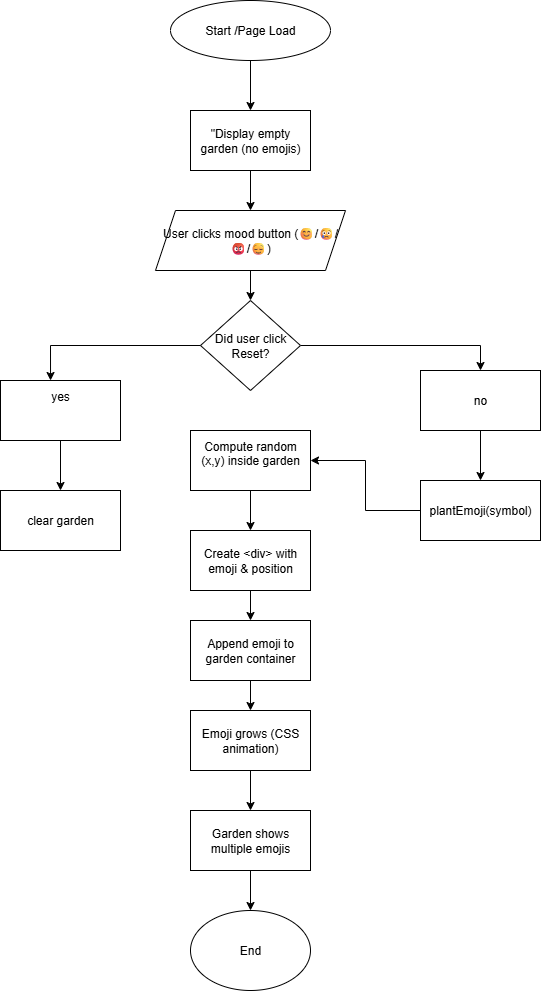

The diagram above was exported from draw.io. Its source (the exported page's mxGraphModel, read from the mxfile embedded in the PNG):
<mxGraphModel dx="1042" dy="527" grid="1" gridSize="10" guides="1" tooltips="1" connect="1" arrows="1" fold="1" page="1" pageScale="1" pageWidth="827" pageHeight="1169" math="0" shadow="0">
  <root>
    <mxCell id="0" />
    <mxCell id="1" parent="0" />
    <mxCell id="PwefYrs3sY3At50xpAlr-15" style="edgeStyle=orthogonalEdgeStyle;rounded=0;orthogonalLoop=1;jettySize=auto;html=1;exitX=0.5;exitY=1;exitDx=0;exitDy=0;" parent="1" source="PwefYrs3sY3At50xpAlr-1" target="PwefYrs3sY3At50xpAlr-2" edge="1">
      <mxGeometry relative="1" as="geometry" />
    </mxCell>
    <mxCell id="PwefYrs3sY3At50xpAlr-1" value="Start /Page Load" style="ellipse;whiteSpace=wrap;html=1;" parent="1" vertex="1">
      <mxGeometry x="300" y="20" width="160" height="60" as="geometry" />
    </mxCell>
    <mxCell id="PwefYrs3sY3At50xpAlr-16" style="edgeStyle=orthogonalEdgeStyle;rounded=0;orthogonalLoop=1;jettySize=auto;html=1;exitX=0.5;exitY=1;exitDx=0;exitDy=0;entryX=0.5;entryY=0;entryDx=0;entryDy=0;" parent="1" source="PwefYrs3sY3At50xpAlr-2" target="PwefYrs3sY3At50xpAlr-3" edge="1">
      <mxGeometry relative="1" as="geometry" />
    </mxCell>
    <mxCell id="PwefYrs3sY3At50xpAlr-2" value="&quot;Display empty garden (no emojis)" style="rounded=0;whiteSpace=wrap;html=1;" parent="1" vertex="1">
      <mxGeometry x="320" y="130" width="120" height="60" as="geometry" />
    </mxCell>
    <mxCell id="PwefYrs3sY3At50xpAlr-17" style="edgeStyle=orthogonalEdgeStyle;rounded=0;orthogonalLoop=1;jettySize=auto;html=1;exitX=0.5;exitY=1;exitDx=0;exitDy=0;entryX=0.5;entryY=0;entryDx=0;entryDy=0;" parent="1" source="PwefYrs3sY3At50xpAlr-3" target="PwefYrs3sY3At50xpAlr-10" edge="1">
      <mxGeometry relative="1" as="geometry" />
    </mxCell>
    <mxCell id="PwefYrs3sY3At50xpAlr-3" value="User clicks mood button (😊/😢/😡/😌)" style="shape=parallelogram;perimeter=parallelogramPerimeter;whiteSpace=wrap;html=1;fixedSize=1;" parent="1" vertex="1">
      <mxGeometry x="285" y="230" width="190" height="60" as="geometry" />
    </mxCell>
    <mxCell id="PwefYrs3sY3At50xpAlr-23" style="edgeStyle=orthogonalEdgeStyle;rounded=0;orthogonalLoop=1;jettySize=auto;html=1;exitX=0.5;exitY=1;exitDx=0;exitDy=0;entryX=0.5;entryY=0;entryDx=0;entryDy=0;" parent="1" source="PwefYrs3sY3At50xpAlr-5" target="PwefYrs3sY3At50xpAlr-6" edge="1">
      <mxGeometry relative="1" as="geometry" />
    </mxCell>
    <mxCell id="PwefYrs3sY3At50xpAlr-5" value="&#10;Compute random (x,y) inside garden&#10;&#10;" style="rounded=0;whiteSpace=wrap;html=1;" parent="1" vertex="1">
      <mxGeometry x="320" y="450" width="120" height="60" as="geometry" />
    </mxCell>
    <mxCell id="PwefYrs3sY3At50xpAlr-24" style="edgeStyle=orthogonalEdgeStyle;rounded=0;orthogonalLoop=1;jettySize=auto;html=1;exitX=0.5;exitY=1;exitDx=0;exitDy=0;entryX=0.5;entryY=0;entryDx=0;entryDy=0;" parent="1" source="PwefYrs3sY3At50xpAlr-6" target="PwefYrs3sY3At50xpAlr-7" edge="1">
      <mxGeometry relative="1" as="geometry" />
    </mxCell>
    <mxCell id="PwefYrs3sY3At50xpAlr-6" value="Create &amp;lt;div&amp;gt; with emoji &amp;amp; position" style="rounded=0;whiteSpace=wrap;html=1;" parent="1" vertex="1">
      <mxGeometry x="320" y="550" width="120" height="60" as="geometry" />
    </mxCell>
    <mxCell id="PwefYrs3sY3At50xpAlr-25" style="edgeStyle=orthogonalEdgeStyle;rounded=0;orthogonalLoop=1;jettySize=auto;html=1;exitX=0.5;exitY=1;exitDx=0;exitDy=0;entryX=0.5;entryY=0;entryDx=0;entryDy=0;" parent="1" source="PwefYrs3sY3At50xpAlr-7" target="PwefYrs3sY3At50xpAlr-8" edge="1">
      <mxGeometry relative="1" as="geometry" />
    </mxCell>
    <mxCell id="PwefYrs3sY3At50xpAlr-7" value="Append emoji to garden container" style="rounded=0;whiteSpace=wrap;html=1;" parent="1" vertex="1">
      <mxGeometry x="320" y="640" width="120" height="60" as="geometry" />
    </mxCell>
    <mxCell id="PwefYrs3sY3At50xpAlr-26" style="edgeStyle=orthogonalEdgeStyle;rounded=0;orthogonalLoop=1;jettySize=auto;html=1;exitX=0.5;exitY=1;exitDx=0;exitDy=0;entryX=0.5;entryY=0;entryDx=0;entryDy=0;" parent="1" source="PwefYrs3sY3At50xpAlr-8" target="PwefYrs3sY3At50xpAlr-9" edge="1">
      <mxGeometry relative="1" as="geometry" />
    </mxCell>
    <mxCell id="PwefYrs3sY3At50xpAlr-8" value="Emoji grows (CSS animation)" style="rounded=0;whiteSpace=wrap;html=1;" parent="1" vertex="1">
      <mxGeometry x="320" y="730" width="120" height="60" as="geometry" />
    </mxCell>
    <mxCell id="PwefYrs3sY3At50xpAlr-28" style="edgeStyle=orthogonalEdgeStyle;rounded=0;orthogonalLoop=1;jettySize=auto;html=1;exitX=0.5;exitY=1;exitDx=0;exitDy=0;entryX=0.5;entryY=0;entryDx=0;entryDy=0;" parent="1" source="PwefYrs3sY3At50xpAlr-9" target="PwefYrs3sY3At50xpAlr-27" edge="1">
      <mxGeometry relative="1" as="geometry" />
    </mxCell>
    <mxCell id="PwefYrs3sY3At50xpAlr-9" value="Garden shows multiple emojis" style="rounded=0;whiteSpace=wrap;html=1;" parent="1" vertex="1">
      <mxGeometry x="320" y="830" width="120" height="60" as="geometry" />
    </mxCell>
    <mxCell id="PwefYrs3sY3At50xpAlr-19" style="edgeStyle=orthogonalEdgeStyle;rounded=0;orthogonalLoop=1;jettySize=auto;html=1;exitX=1;exitY=0.5;exitDx=0;exitDy=0;entryX=0.5;entryY=0;entryDx=0;entryDy=0;" parent="1" source="PwefYrs3sY3At50xpAlr-10" target="PwefYrs3sY3At50xpAlr-13" edge="1">
      <mxGeometry relative="1" as="geometry" />
    </mxCell>
    <mxCell id="PwefYrs3sY3At50xpAlr-10" value="Did user click Reset?" style="rhombus;whiteSpace=wrap;html=1;" parent="1" vertex="1">
      <mxGeometry x="330" y="320" width="100" height="90" as="geometry" />
    </mxCell>
    <mxCell id="PwefYrs3sY3At50xpAlr-21" style="edgeStyle=orthogonalEdgeStyle;rounded=0;orthogonalLoop=1;jettySize=auto;html=1;exitX=0.5;exitY=1;exitDx=0;exitDy=0;entryX=0.5;entryY=0;entryDx=0;entryDy=0;" parent="1" source="PwefYrs3sY3At50xpAlr-11" target="PwefYrs3sY3At50xpAlr-14" edge="1">
      <mxGeometry relative="1" as="geometry" />
    </mxCell>
    <mxCell id="PwefYrs3sY3At50xpAlr-11" value="yes&lt;div&gt;&lt;br&gt;&lt;/div&gt;&lt;div&gt;&lt;br&gt;&lt;/div&gt;" style="rounded=0;whiteSpace=wrap;html=1;" parent="1" vertex="1">
      <mxGeometry x="130" y="400" width="120" height="60" as="geometry" />
    </mxCell>
    <mxCell id="PwefYrs3sY3At50xpAlr-22" style="edgeStyle=orthogonalEdgeStyle;rounded=0;orthogonalLoop=1;jettySize=auto;html=1;exitX=0;exitY=0.5;exitDx=0;exitDy=0;entryX=1;entryY=0.5;entryDx=0;entryDy=0;" parent="1" source="PwefYrs3sY3At50xpAlr-12" target="PwefYrs3sY3At50xpAlr-5" edge="1">
      <mxGeometry relative="1" as="geometry" />
    </mxCell>
    <mxCell id="PwefYrs3sY3At50xpAlr-12" value="plantEmoji(symbol)" style="rounded=0;whiteSpace=wrap;html=1;" parent="1" vertex="1">
      <mxGeometry x="550" y="500" width="120" height="60" as="geometry" />
    </mxCell>
    <mxCell id="PwefYrs3sY3At50xpAlr-20" style="edgeStyle=orthogonalEdgeStyle;rounded=0;orthogonalLoop=1;jettySize=auto;html=1;exitX=0.5;exitY=1;exitDx=0;exitDy=0;entryX=0.5;entryY=0;entryDx=0;entryDy=0;" parent="1" source="PwefYrs3sY3At50xpAlr-13" target="PwefYrs3sY3At50xpAlr-12" edge="1">
      <mxGeometry relative="1" as="geometry" />
    </mxCell>
    <mxCell id="PwefYrs3sY3At50xpAlr-13" value="no" style="rounded=0;whiteSpace=wrap;html=1;" parent="1" vertex="1">
      <mxGeometry x="550" y="390" width="120" height="60" as="geometry" />
    </mxCell>
    <mxCell id="PwefYrs3sY3At50xpAlr-14" value="clear garden" style="rounded=0;whiteSpace=wrap;html=1;" parent="1" vertex="1">
      <mxGeometry x="130" y="510" width="120" height="60" as="geometry" />
    </mxCell>
    <mxCell id="PwefYrs3sY3At50xpAlr-18" style="edgeStyle=orthogonalEdgeStyle;rounded=0;orthogonalLoop=1;jettySize=auto;html=1;exitX=0;exitY=0.5;exitDx=0;exitDy=0;entryX=0.417;entryY=0;entryDx=0;entryDy=0;entryPerimeter=0;" parent="1" source="PwefYrs3sY3At50xpAlr-10" target="PwefYrs3sY3At50xpAlr-11" edge="1">
      <mxGeometry relative="1" as="geometry" />
    </mxCell>
    <mxCell id="PwefYrs3sY3At50xpAlr-27" value="End" style="ellipse;whiteSpace=wrap;html=1;" parent="1" vertex="1">
      <mxGeometry x="320" y="930" width="120" height="80" as="geometry" />
    </mxCell>
  </root>
</mxGraphModel>